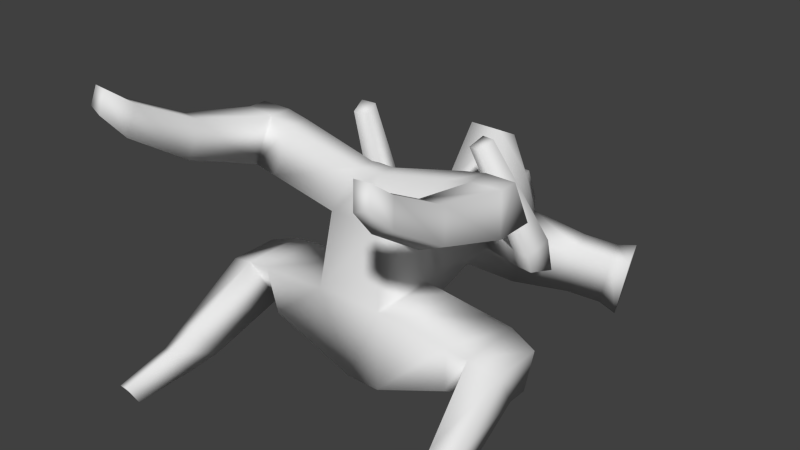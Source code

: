 # Source: quadEnemyBody.blend  (saved by Blender 2.69.0; exported with 4.5.12 LTS)
import bpy
from mathutils import Matrix  # noqa: F401  (used for matrix-valued properties, if any)

bpy.ops.wm.read_factory_settings(use_empty=True)
scene = bpy.context.scene
scene.name = 'Scene'

# ---- collections
col_collection_1 = bpy.data.collections.new('Collection 1'); scene.collection.children.link(col_collection_1)

# ---- world
world_world = bpy.data.worlds.new('World'); scene.world = world_world
world_world.color = (0.05088, 0.05088, 0.05088)
world_world.use_sun_shadow = False
world_world.sun_shadow_jitter_overblur = 0.0
world_world.cycles.sampling_method = 'MANUAL'
world_world.cycles.sample_map_resolution = 256

# ---- meshes
me_cube = bpy.data.meshes.new('Cube')
me_cube.from_pydata([(-0.6406, -2.104, -4.235), (0.6411, -2.104, -4.235), (1.247, -2.709, -0.6764), (-1.246, -2.709, -0.6764), (-0.6406, -0.8221, -4.235), (0.6411, -0.8221, -4.235), (1.247, -0.2165, -0.6764), (-1.246, -0.2165, -0.6764), (0.9251, -2.388, 2.075), (-0.9247, -2.388, 2.075), (0.9251, -0.5381, 2.075), (-0.9247, -0.5381, 2.075), (0.4011, -1.692, 3.498), (-0.4006, -1.692, 3.498), (0.4011, -1.045, 3.498), (-0.4006, -1.045, 3.498), (3.656, -0.538, -2.755), (3.883, -0.31, -0.9047), (3.883, -2.616, -0.9047), (3.656, -2.388, -2.755), (-3.883, -0.31, -0.9047), (-3.655, -0.538, -2.755), (-3.655, -2.388, -2.755), (-3.883, -2.616, -0.9047), (-3.55, -0.6074, 2.529), (-3.55, -2.318, 2.529), (-3.21, -1.879, 4.189), (-3.21, -1.047, 4.189), (3.551, -2.319, 2.529), (3.551, -0.6074, 2.529), (3.211, -1.047, 4.189), (3.211, -1.879, 4.189), (4.466, -0.538, -2.854), (4.694, -0.31, -1.005), (4.694, -2.616, -1.005), (4.466, -1.647, -2.854), (-4.693, -0.31, -1.005), (-4.465, -0.538, -2.855), (-4.465, -1.647, -2.855), (-4.693, -2.616, -1.005), (-4.35, -0.6074, 2.693), (-4.35, -2.318, 2.693), (-4.01, -1.879, 4.353), (-4.01, -1.047, 4.353), (4.35, -2.319, 2.693), (4.35, -0.6074, 2.693), (4.01, -1.047, 4.353), (4.01, -1.879, 4.353), (5.534, -0.7212, -2.8), (5.717, -0.5384, -1.317), (5.717, -2.388, -1.317), (5.534, -1.463, -2.8), (-5.717, -0.5384, -1.317), (-5.534, -0.7212, -2.8), (-5.534, -1.463, -2.8), (-5.717, -2.388, -1.317), (-5.349, -0.7769, 3.069), (-5.349, -2.149, 3.069), (-5.076, -1.797, 4.4), (-5.076, -1.129, 4.4), (5.349, -2.149, 3.069), (5.349, -0.7769, 3.069), (5.077, -1.129, 4.4), (5.077, -1.797, 4.4), (5.111, -4.945, -2.713), (4.943, -4.231, -4.077), (-4.943, -4.231, -4.077), (-5.111, -4.945, -2.713), (5.866, -4.777, -2.943), (5.731, -4.095, -4.037), (-5.731, -4.095, -4.037), (-5.865, -4.777, -2.943), (5.307, -5.851, -3.335), (5.178, -5.302, -4.382), (-5.177, -5.302, -4.382), (-5.306, -5.851, -3.335), (5.886, -5.721, -3.511), (5.783, -5.198, -4.351), (-5.782, -5.198, -4.351), (-5.886, -5.721, -3.511), (5.612, -7.646, -3.989), (5.521, -7.26, -4.725), (-5.521, -7.26, -4.725), (-5.612, -7.646, -3.989), (6.02, -7.555, -4.113), (5.947, -7.187, -4.704), (-5.946, -7.187, -4.704), (-6.019, -7.555, -4.113), (-4.597, -4.902, 3.631), (-4.331, -4.558, 4.931), (4.597, -4.902, 3.632), (4.331, -4.558, 4.931), (-5.379, -4.769, 3.926), (-5.166, -4.493, 4.968), (5.38, -4.769, 3.926), (5.166, -4.493, 4.968), (-4.787, -6.978, 5.001), (-4.571, -6.7, 6.051), (4.787, -6.978, 5.001), (4.572, -6.7, 6.051), (-5.419, -6.871, 5.239), (-5.246, -6.648, 6.081), (5.42, -6.871, 5.239), (5.247, -6.648, 6.081), (-4.897, -7.754, 5.916), (-4.738, -7.549, 6.693), (4.898, -7.754, 5.916), (4.738, -7.549, 6.693), (-5.365, -7.675, 6.092), (-5.237, -7.51, 6.715), (5.365, -7.675, 6.092), (5.238, -7.51, 6.715), (-0.9173, -0.05828, -2.366), (0.9177, -0.05828, -2.366), (1.144, 0.1678, -0.5313), (-1.143, 0.1678, -0.5313), (0.8488, -0.1272, 1.994), (-0.8484, -0.1272, 1.994), (0.368, -0.7209, 3.333), (-0.3676, -0.7209, 3.333), (-0.6759, 0.5682, -2.137), (0.6764, 0.5682, -2.137), (0.843, 0.7348, -0.7845), (-0.8425, 0.7348, -0.7845), (0.6256, 0.5174, 1.076), (-0.6251, 0.5174, 1.076), (0.377, 0.1963, 1.367), (-0.3766, 0.1963, 1.367), (-0.5716, 2.96, -1.585), (0.572, 2.96, -1.585), (0.7815, 3.836, -1.233), (-0.781, 3.836, -1.233), (0.6666, 3.721, -0.2493), (-0.6662, 3.721, -0.2493), (0.3189, 2.645, 1.235), (-0.3184, 2.645, 1.235), (-1.078, 5.147, -3.094), (1.078, 5.147, -3.094), (1.176, 5.281, -1.542), (-1.175, 5.281, -1.542), (0.9592, 5.065, 0.3115), (-0.9588, 5.065, 0.3115), (0.601, 4.554, 3.041), (-0.6005, 4.554, 3.041), (-0.8846, 6.116, -2.365), (0.885, 6.116, -2.365), (1.103, 6.335, -0.5958), (-1.103, 6.335, -0.5958), (0.8186, 6.05, 0.9169), (-0.8181, 6.05, 0.9169), (0.4933, 5.63, 2.504), (-0.4929, 5.63, 2.504), (0.7968, 6.791, -0.2925), (-0.7964, 6.791, -0.2925), (0.5913, 6.586, 0.8002), (-0.5909, 6.586, 0.8002), (0.344, 6.904, -0.1316), (-0.3435, 6.904, -0.1316), (0.2553, 6.833, 0.3554), (-0.2549, 6.833, 0.3554), (-2.992, 5.887, -3.126), (2.993, 5.887, -3.126), (3.203, 6.098, -1.417), (-3.203, 6.098, -1.417), (-2.839, 6.655, -2.548), (2.839, 6.655, -2.548), (3.012, 6.828, -1.146), (-3.012, 6.828, -1.146), (-4.143, 6.258, -3.313), (4.144, 6.258, -3.313), (4.354, 6.468, -1.604), (-4.354, 6.468, -1.604), (-3.99, 7.026, -2.736), (3.99, 7.026, -2.736), (4.163, 7.199, -1.333), (-4.163, 7.199, -1.333), (-4.746, 6.361, -3.614), (4.746, 6.361, -3.614), (4.997, 6.612, -1.581), (-4.996, 6.612, -1.581), (-4.564, 7.276, -2.928), (4.564, 7.276, -2.928), (4.77, 7.481, -1.258), (-4.769, 7.481, -1.258), (2.77, 2.646, -0.7284), (-2.77, 2.646, -0.7284), (2.698, 2.574, -0.1119), (-2.698, 2.574, -0.1119), (3.017, 3.552, -0.9226), (-3.017, 3.552, -0.9227), (2.882, 3.416, 0.2398), (-2.881, 3.416, 0.2398), (3.528, 2.453, -0.6624), (-3.528, 2.453, -0.6624), (3.456, 2.381, -0.04583), (-3.456, 2.381, -0.04584), (3.776, 3.36, -0.8566), (-3.775, 3.36, -0.8566), (3.64, 3.224, 0.3058), (-3.639, 3.224, 0.3058), (2.109, 0.704, 4.091), (-2.109, 0.704, 4.091), (2.227, 1.248, 4.318), (-2.227, 1.248, 4.318), (2.598, 0.5796, 4.133), (-2.598, 0.5796, 4.133), (2.717, 1.123, 4.36), (-2.716, 1.123, 4.36), (-0.2457, -1.438, -4.728), (0.2461, -1.438, -4.728), (-0.2457, -0.9464, -4.728), (0.2461, -0.9464, -4.728)], [], [(1, 0, 208, 209), (19, 35, 34, 18), (3, 2, 8, 9), (18, 34, 33, 17), (0, 1, 2, 3), (15, 14, 118, 119), (9, 8, 12, 13), (7, 3, 9, 11), (11, 15, 119, 117), (2, 6, 10, 8), (14, 15, 13, 12), (17, 33, 32, 16), (14, 10, 116, 118), (54, 38, 66, 70), (6, 17, 16, 5), (2, 18, 17, 6), (1, 19, 18, 2), (5, 16, 19, 1), (34, 50, 49, 33), (4, 21, 20, 7), (0, 22, 21, 4), (3, 23, 22, 0), (7, 20, 23, 3), (33, 49, 48, 32), (9, 25, 24, 11), (13, 26, 25, 9), (15, 27, 26, 13), (11, 24, 27, 15), (48, 49, 50, 51), (10, 29, 28, 8), (14, 30, 29, 10), (12, 31, 30, 14), (8, 28, 31, 12), (16, 32, 35, 19), (21, 37, 36, 20), (22, 38, 37, 21), (23, 39, 38, 22), (20, 36, 39, 23), (25, 41, 40, 24), (26, 42, 41, 25), (27, 43, 42, 26), (24, 40, 43, 27), (29, 45, 44, 28), (30, 46, 45, 29), (31, 47, 46, 30), (28, 44, 47, 31), (32, 48, 51, 35), (52, 53, 54, 55), (37, 53, 52, 36), (38, 54, 53, 37), (39, 55, 71, 67), (36, 52, 55, 39), (56, 57, 58, 59), (41, 57, 56, 40), (44, 60, 94, 90), (43, 59, 58, 42), (40, 56, 59, 43), (60, 61, 62, 63), (45, 61, 60, 44), (46, 62, 61, 45), (47, 63, 62, 46), (63, 47, 91, 95), (70, 66, 74, 78), (67, 71, 79, 75), (55, 54, 70, 71), (35, 51, 69, 65), (50, 34, 64, 68), (51, 50, 68, 69), (38, 39, 67, 66), (34, 35, 65, 64), (78, 74, 82, 86), (75, 79, 87, 83), (71, 70, 78, 79), (65, 69, 77, 73), (68, 64, 72, 76), (69, 68, 76, 77), (66, 67, 75, 74), (64, 65, 73, 72), (81, 85, 84, 80), (83, 87, 86, 82), (79, 78, 86, 87), (73, 77, 85, 81), (76, 72, 80, 84), (77, 76, 84, 85), (74, 75, 83, 82), (72, 73, 81, 80), (90, 94, 102, 98), (95, 91, 99, 103), (60, 63, 95, 94), (42, 58, 93, 89), (57, 41, 88, 92), (58, 57, 92, 93), (47, 44, 90, 91), (41, 42, 89, 88), (98, 102, 110, 106), (103, 99, 107, 111), (94, 95, 103, 102), (89, 93, 101, 97), (92, 88, 96, 100), (93, 92, 100, 101), (91, 90, 98, 99), (88, 89, 97, 96), (105, 109, 108, 104), (106, 110, 111, 107), (102, 103, 111, 110), (97, 101, 109, 105), (100, 96, 104, 108), (101, 100, 108, 109), (99, 98, 106, 107), (96, 97, 105, 104), (119, 118, 126, 127), (117, 119, 127, 125), (118, 116, 124, 126), (10, 6, 114, 116), (7, 11, 117, 115), (4, 7, 115, 112), (6, 5, 113, 114), (5, 4, 112, 113), (127, 126, 134, 135), (125, 127, 135, 133), (126, 124, 132, 134), (116, 114, 122, 124), (115, 117, 125, 123), (112, 115, 123, 120), (114, 113, 121, 122), (113, 112, 120, 121), (135, 134, 142, 143), (133, 135, 143, 141), (134, 132, 140, 142), (124, 122, 130, 132), (123, 125, 133, 131), (120, 123, 131, 128), (122, 121, 129, 130), (121, 120, 128, 129), (143, 142, 150, 151), (141, 143, 151, 149), (142, 140, 148, 150), (130, 138, 188, 184), (139, 131, 185, 189), (128, 131, 139, 136), (130, 129, 137, 138), (129, 128, 136, 137), (147, 146, 145, 144), (148, 146, 152, 154), (148, 149, 151, 150), (140, 138, 146, 148), (139, 141, 149, 147), (144, 136, 160, 164), (137, 145, 165, 161), (137, 136, 144, 145), (154, 152, 156, 158), (147, 149, 155, 153), (149, 148, 154, 155), (146, 147, 153, 152), (156, 157, 159, 158), (153, 155, 159, 157), (155, 154, 158, 159), (152, 153, 157, 156), (164, 160, 168, 172), (161, 165, 173, 169), (139, 147, 167, 163), (146, 138, 162, 166), (147, 144, 164, 167), (145, 146, 166, 165), (136, 139, 163, 160), (138, 137, 161, 162), (172, 168, 176, 180), (169, 173, 181, 177), (163, 167, 175, 171), (166, 162, 170, 174), (167, 164, 172, 175), (165, 166, 174, 173), (160, 163, 171, 168), (162, 161, 169, 170), (176, 179, 183, 180), (178, 177, 181, 182), (171, 175, 183, 179), (174, 170, 178, 182), (175, 172, 180, 183), (173, 174, 182, 181), (168, 171, 179, 176), (170, 169, 177, 178), (184, 188, 196, 192), (189, 185, 193, 197), (133, 141, 191, 187), (138, 140, 190, 188), (141, 139, 189, 191), (132, 130, 184, 186), (131, 133, 187, 185), (140, 132, 186, 190), (194, 192, 196, 198), (193, 195, 199, 197), (198, 190, 202, 206), (188, 190, 198, 196), (191, 189, 197, 199), (186, 184, 192, 194), (185, 187, 195, 193), (186, 194, 204, 200), (201, 203, 207, 205), (202, 200, 204, 206), (191, 199, 207, 203), (195, 187, 201, 205), (199, 195, 205, 207), (194, 198, 206, 204), (187, 191, 203, 201), (190, 186, 200, 202), (210, 211, 209, 208), (5, 1, 209, 211), (4, 5, 211, 210), (0, 4, 210, 208)])
me_cube.polygons.foreach_set('use_smooth', [True] * 210)
me_cube.use_remesh_preserve_volume = False
me_cube.use_remesh_preserve_attributes = False
me_cube.use_mirror_vertex_groups = False
me_cube.update()

# ---- objects
ob_cube = bpy.data.objects.new('Cube', me_cube)

# ---- transforms, parenting, visibility, modifiers, constraints
ob_cube.location = (0.0, 0.0, 0.0)
ob_cube.lineart.crease_threshold = 0.0

# ---- collection membership
col_collection_1.objects.link(ob_cube)

# ---- scene / render settings (as saved in the file)
scene.frame_start = 1; scene.frame_end = 250; scene.frame_set(1)
scene.render.engine = 'BLENDER_EEVEE_NEXT'
scene.render.image_settings.compression = 90
scene.render.resolution_percentage = 50
scene.render.dither_intensity = 0.0
scene.cycles.use_denoising = False
scene.cycles.samples = 10
scene.cycles.sampling_pattern = 'TABULATED_SOBOL'
scene.cycles.light_sampling_threshold = 0.0
scene.cycles.use_adaptive_sampling = False
scene.cycles.use_light_tree = False
scene.cycles.blur_glossy = 0.0
scene.cycles.volume_bounces = 1
scene.cycles.pixel_filter_type = 'GAUSSIAN'
scene.cycles.sample_clamp_indirect = 0.0
scene.view_settings.view_transform = 'Standard'
bpy.context.view_layer.update()

# ---- added for rendering (the .blend has no active camera and no usable light): camera, sun
cam_auto = bpy.data.cameras.new('AutoCamera')
cam_auto.lens = 50.0
cam_auto.sensor_width = 36.0
cam_auto.clip_end = 1000.0
ob_auto_camera = bpy.data.objects.new('AutoCamera', cam_auto)
scene.collection.objects.link(ob_auto_camera)
ob_auto_camera.location = (20.8538, -25.1608, 17.6761)
ob_auto_camera.rotation_euler = (1.09748, -7.21219e-08, 0.694738)
scene.camera = ob_auto_camera
light_auto_sun = bpy.data.lights.new('AutoSun', 'SUN')
light_auto_sun.energy = 3.0
light_auto_sun.angle = 0.0523599
ob_auto_sun = bpy.data.objects.new('AutoSun', light_auto_sun)
scene.collection.objects.link(ob_auto_sun)
ob_auto_sun.rotation_euler = (0.872665, 0.174533, 0.523599)
bpy.context.view_layer.update()
